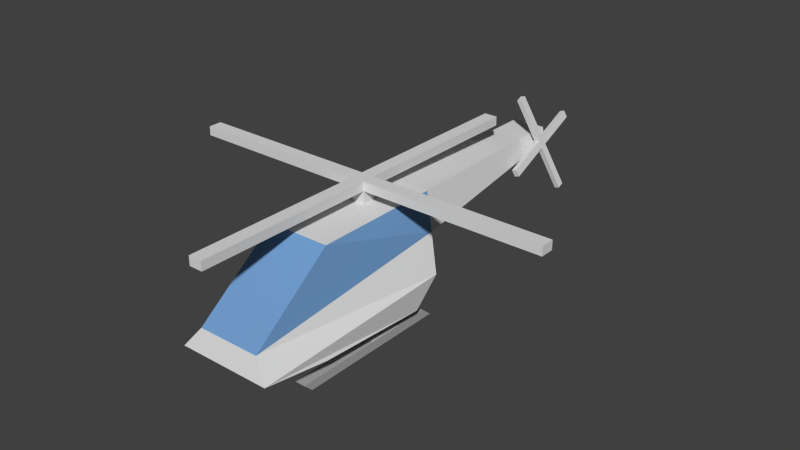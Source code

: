 # Source: helicopter.blend  (saved by Blender 2.73.0; exported with 4.5.12 LTS)
import bpy
from mathutils import Matrix  # noqa: F401  (used for matrix-valued properties, if any)

bpy.ops.wm.read_factory_settings(use_empty=True)
scene = bpy.context.scene
scene.name = 'Scene'

# ---- collections
col_collection_1 = bpy.data.collections.new('Collection 1'); scene.collection.children.link(col_collection_1)

# ---- materials (node trees are filled in below, after node groups)
mat_body = bpy.data.materials.new('Body')
mat_body.alpha_threshold = 0.0
mat_body.use_transparent_shadow = False
mat_body.diffuse_color = (0.7357, 0.7357, 0.7357, 1.0)
mat_body.roughness = 0.5
mat_body.specular_intensity = 0.2925
mat_body.line_color = (0.0, 0.0, 0.0, 1.0)
mat_glass = bpy.data.materials.new('Glass')
mat_glass.alpha_threshold = 0.0
mat_glass.use_transparent_shadow = False
mat_glass.diffuse_color = (0.1696, 0.3464, 0.6279, 1.0)
mat_glass.roughness = 0.5
mat_landing = bpy.data.materials.new('Landing')
mat_landing.alpha_threshold = 0.0
mat_landing.use_transparent_shadow = False
mat_landing.diffuse_color = (0.4027, 0.4027, 0.4027, 1.0)
mat_landing.roughness = 0.5
mat_landing.specular_intensity = 0.0

# ---- material node trees

# ---- world
world_world = bpy.data.worlds.new('World'); scene.world = world_world
world_world.color = (0.05088, 0.05088, 0.05088)
world_world.use_sun_shadow = False
world_world.sun_shadow_jitter_overblur = 0.0
world_world.cycles.sampling_method = 'MANUAL'
world_world.cycles.sample_map_resolution = 256

# ---- meshes
me_cube = bpy.data.meshes.new('Cube')
me_cube.from_pydata([(0.1513, -0.335, 0.04223), (0.1513, 0.5293, 0.04223), (0.2086, 0.5293, 0.04223), (0.2086, -0.335, 0.04223), (0.1513, -0.3848, 0.09064), (0.1513, 0.4736, 0.09064), (0.2086, 0.4736, 0.09064), (0.2086, -0.3848, 0.09064), (0.1632, 0.1381, 0.1355), (0.1513, 0.09001, 0.09064), (0.1513, 0.2797, 0.09064), (0.1513, 0.2081, 0.04223), (0.1513, 0.147, 0.04223), (0.1632, 0.2165, 0.1355), (0.2086, 0.2797, 0.09064), (0.2086, 0.09001, 0.09064), (0.1041, 0.2165, 0.1355), (0.1041, 0.1381, 0.1355), (0.2086, 0.147, 0.04223), (0.2086, 0.2081, 0.04223), (-0.1513, -0.335, 0.04223), (-0.1513, 0.5293, 0.04223), (-0.2086, 0.5293, 0.04223), (-0.2086, -0.3837, 0.04223), (-0.1513, -0.3848, 0.09064), (-0.1513, 0.4736, 0.09064), (-0.2086, 0.4736, 0.09064), (-0.2086, -0.3848, 0.09064), (-0.1632, 0.1381, 0.1355), (-0.1513, 0.09001, 0.09064), (-0.1513, 0.2797, 0.09064), (-0.1513, 0.2081, 0.04223), (-0.1513, 0.147, 0.04223), (-0.1632, 0.2165, 0.1355), (-0.2086, 0.2797, 0.09064), (-0.2086, 0.09001, 0.09064), (-0.1041, 0.2165, 0.1355), (-0.1041, 0.1381, 0.1355), (-0.2086, 0.147, 0.04223), (-0.2086, 0.2081, 0.04223), (0.1926, 0.2135, 0.1333), (0.1926, -0.1926, 0.1472), (-0.1926, -0.1926, 0.1472), (-0.1926, 0.2135, 0.1333), (0.1724, 0.5426, 0.721), (0.1724, -0.176, 0.7153), (-0.1724, -0.176, 0.7153), (-0.1724, 0.5426, 0.721), (0.2998, 0.4603, 0.3365), (0.2351, 0.5014, 0.5341), (0.2595, -0.6699, 0.2575), (0.1779, -0.6333, 0.3689), (-0.2595, -0.6699, 0.2575), (-0.1729, -0.6333, 0.3689), (-0.2998, 0.4603, 0.3365), (-0.2351, 0.5014, 0.5341), (0.2716, 0.3468, 0.1721), (0.2716, -0.2918, 0.2086), (-0.2716, -0.2918, 0.2086), (-0.2716, 0.3468, 0.1721), (0.09372, 1.457, 0.6784), (-0.09372, 1.457, 0.6784), (0.1278, 1.434, 0.5767), (-0.1278, 1.434, 0.5767), (0.09372, 1.685, 0.6784), (-0.09372, 1.685, 0.6784), (0.1278, 1.662, 0.5767), (-0.1278, 1.662, 0.5767), (-0.04025, 0.2328, 0.7146), (-0.04025, 0.3077, 0.7146), (0.03467, 0.3077, 0.7146), (0.03467, 0.2328, 0.7146), (-0.04025, 0.2328, 0.7895), (-0.04025, 0.3077, 0.7895), (0.03467, 0.3077, 0.7895), (0.03467, 0.2328, 0.7895), (-0.04025, 0.2328, 0.8396), (-0.04025, 0.3077, 0.8396), (0.03467, 0.3077, 0.8396), (0.03467, 0.2328, 0.8396), (1.035, 0.3077, 0.7895), (1.035, 0.2328, 0.7895), (1.035, 0.3077, 0.8396), (1.035, 0.2328, 0.8396), (-1.04, 0.2328, 0.7895), (-1.04, 0.3077, 0.7895), (-1.04, 0.2328, 0.8396), (-1.04, 0.3077, 0.8396), (-0.04025, -0.7672, 0.7895), (0.03467, -0.7672, 0.7895), (-0.04025, -0.7672, 0.8396), (0.03467, -0.7672, 0.8396), (-0.04025, 1.308, 0.7895), (0.03467, 1.308, 0.7895), (-0.04025, 1.308, 0.8396), (0.03467, 1.308, 0.8396), (0.09413, 1.547, 0.6292), (0.08956, 1.587, 0.6407), (0.1019, 1.599, 0.6024), (0.1065, 1.559, 0.5909), (0.1342, 1.547, 0.6424), (0.1296, 1.588, 0.6539), (0.142, 1.6, 0.6155), (0.1465, 1.56, 0.604), (0.1609, 1.548, 0.6512), (0.1563, 1.588, 0.6627), (0.1687, 1.6, 0.6243), (0.1733, 1.56, 0.6128), (0.2212, 1.679, 0.3698), (0.2258, 1.639, 0.3583), (0.248, 1.679, 0.3786), (0.2526, 1.639, 0.3671), (0.05486, 1.468, 0.8881), (0.05029, 1.509, 0.8996), (0.08161, 1.469, 0.8969), (0.07704, 1.509, 0.9084), (0.1635, 1.289, 0.5688), (0.1758, 1.301, 0.5305), (0.1902, 1.29, 0.5776), (0.2026, 1.302, 0.5393), (0.1003, 1.846, 0.7275), (0.1127, 1.858, 0.6891), (0.127, 1.846, 0.7363), (0.1394, 1.859, 0.6979)], [], [(10, 5, 1, 11), (5, 6, 2, 1), (9, 15, 8, 17), (7, 4, 0, 3), (11, 1, 2, 19), (14, 6, 5, 10), (10, 9, 17, 16), (0, 12, 18, 3), (14, 10, 16, 13), (15, 14, 13, 8), (15, 7, 3, 18), (12, 11, 19, 18), (6, 14, 19, 2), (14, 15, 18, 19), (4, 9, 12, 0), (7, 15, 9, 4), (9, 10, 11, 12), (30, 31, 21, 25), (25, 21, 22, 26), (29, 37, 28, 35), (27, 23, 20, 24), (31, 39, 22, 21), (34, 30, 25, 26), (30, 36, 37, 29), (20, 23, 38, 32), (34, 33, 36, 30), (35, 28, 33, 34), (35, 38, 23, 27), (32, 38, 39, 31), (26, 22, 39, 34), (34, 39, 38, 35), (24, 20, 32, 29), (27, 24, 29, 35), (29, 32, 31, 30), (40, 41, 42, 43), (44, 47, 46, 45), (49, 44, 45, 51), (51, 45, 46, 53), (53, 46, 47, 55), (56, 40, 43, 59), (49, 55, 63, 62), (49, 48, 54, 55), (58, 52, 54, 59), (52, 53, 55, 54), (57, 50, 52, 58), (50, 51, 53, 52), (56, 48, 50, 57), (48, 49, 51, 50), (40, 56, 57, 41), (41, 57, 58, 42), (42, 58, 59, 43), (48, 56, 59, 54), (62, 63, 67, 66), (47, 44, 60, 61), (55, 47, 61, 63), (44, 49, 62, 60), (64, 66, 67, 65), (61, 60, 64, 65), (63, 61, 65, 67), (60, 62, 66, 64), (72, 73, 69, 68), (73, 74, 70, 69), (74, 75, 71, 70), (75, 72, 68, 71), (79, 78, 77, 76), (75, 79, 91, 89), (74, 78, 82, 80), (73, 77, 94, 92), (77, 73, 85, 87), (81, 80, 82, 83), (79, 75, 81, 83), (78, 79, 83, 82), (75, 74, 80, 81), (85, 84, 86, 87), (72, 76, 86, 84), (76, 77, 87, 86), (73, 72, 84, 85), (88, 89, 91, 90), (76, 72, 88, 90), (79, 76, 90, 91), (72, 75, 89, 88), (93, 92, 94, 95), (78, 74, 93, 95), (77, 78, 95, 94), (74, 73, 92, 93), (100, 101, 97, 96), (101, 102, 98, 97), (102, 103, 99, 98), (103, 100, 96, 99), (107, 106, 105, 104), (103, 107, 119, 117), (102, 106, 110, 108), (101, 105, 122, 120), (105, 101, 113, 115), (109, 108, 110, 111), (107, 103, 109, 111), (106, 107, 111, 110), (103, 102, 108, 109), (113, 112, 114, 115), (100, 104, 114, 112), (104, 105, 115, 114), (101, 100, 112, 113), (116, 117, 119, 118), (104, 100, 116, 118), (107, 104, 118, 119), (100, 103, 117, 116), (121, 120, 122, 123), (106, 102, 121, 123), (105, 106, 123, 122), (102, 101, 120, 121)])
me_cube.polygons.foreach_set('material_index', [2, 2, 2, 2, 2, 2, 2, 2, 2, 2, 2, 2, 2, 2, 2, 2, 2, 2, 2, 2, 2, 2, 2, 2, 2, 2, 2, 2, 2, 2, 2, 2, 2, 2, 0, 0, 1, 1, 1, 0, 0, 0, 0, 0, 0, 0, 0, 0, 0, 0, 0, 0, 0, 0, 0, 0, 0, 0, 0, 0, 0, 0, 0, 0, 0, 0, 0, 0, 0, 0, 0, 0, 0, 0, 0, 0, 0, 0, 0, 0, 0, 0, 0, 0, 0, 0, 0, 0, 0, 0, 0, 0, 0, 0, 0, 0, 0, 0, 0, 0, 0, 0, 0, 0, 0, 0, 0, 0, 0, 0])
me_cube.materials.append(mat_body)
me_cube.materials.append(mat_glass)
me_cube.materials.append(mat_landing)
me_cube.use_remesh_preserve_volume = False
me_cube.use_remesh_preserve_attributes = False
me_cube.use_mirror_vertex_groups = False
me_cube.update()
arm_armature = bpy.data.armatures.new('Armature')  # bones are not reproduced

# ---- objects
ob_helicopter = bpy.data.objects.new('Helicopter', arm_armature)
ob_helicoptermesh = bpy.data.objects.new('HelicopterMesh', me_cube)

# ---- transforms, parenting, visibility, modifiers, constraints
ob_helicopter.location = (-0.00078, 0.266, 0.7314)
ob_helicopter.show_in_front = True
ob_helicopter.lineart.crease_threshold = 0.0
ob_helicoptermesh.parent = ob_helicopter
ob_helicoptermesh.matrix_parent_inverse = Matrix(((1.0, 0.0, 0.0, 0.00078), (0.0, 1.0, 0.0, -0.266), (0.0, 0.0, 1.0, -0.7314), (0.0, 0.0, 0.0, 1.0)))
ob_helicoptermesh.location = (0.0, 0.0, 0.0)
ob_helicoptermesh.lock_rotations_4d = False
ob_helicoptermesh.empty_display_type = 'ARROWS'
ob_helicoptermesh.lineart.crease_threshold = 0.0
_vg = ob_helicoptermesh.vertex_groups.new(name='Complete')
_vg.add([0, 1, 2, 3, 4, 5, 6, 7, 8, 9, 10, 11, 12, 13, 14, 15, 16, 17, 18, 19, 20, 21, 22, 23, 24, 25, 26, 27, 28, 29, 30, 31, 32, 33, 34, 35, 36, 37, 38, 39, 40, 41, 42, 43, 44, 45, 46, 47, 48, 49, 50, 51, 52, 53, 54, 55, 56, 57, 58, 59, 60, 61, 62, 63, 64, 65, 66, 67, 68, 69, 70, 71, 72, 73, 74, 75, 76, 77, 78, 79, 80, 81, 82, 83, 84, 85, 86, 87, 88, 89, 90, 91, 92, 93, 94, 95, 96, 97, 98, 99, 100, 101, 102, 103, 104, 105, 106, 107, 108, 109, 110, 111, 112, 113, 114, 115, 116, 117, 118, 119, 120, 121, 122, 123], 1.0, 'REPLACE')
_vg = ob_helicoptermesh.vertex_groups.new(name='Body')
_vg.add([40, 41, 42, 43, 44, 45, 46, 47, 48, 49, 50, 51, 52, 53, 54, 55, 56, 57, 58, 59, 60, 61, 62, 63, 64, 65, 66, 67], 1.0, 'REPLACE')
_vg = ob_helicoptermesh.vertex_groups.new(name='Landing')
_vg.add([0, 1, 2, 3, 4, 5, 6, 7, 8, 9, 10, 11, 12, 13, 14, 15, 16, 17, 18, 19, 20, 21, 22, 23, 24, 25, 26, 27, 28, 29, 30, 31, 32, 33, 34, 35, 36, 37, 38, 39], 1.0, 'REPLACE')
_vg = ob_helicoptermesh.vertex_groups.new(name='MainRotor')
_vg.add([68, 69, 70, 71, 72, 73, 74, 75, 76, 77, 78, 79, 80, 81, 82, 83, 84, 85, 86, 87, 88, 89, 90, 91, 92, 93, 94, 95], 1.0, 'REPLACE')
_vg = ob_helicoptermesh.vertex_groups.new(name='TailRotor')
_vg.add([96, 97, 98, 99, 100, 101, 102, 103, 104, 105, 106, 107, 108, 109, 110, 111, 112, 113, 114, 115, 116, 117, 118, 119, 120, 121, 122, 123], 1.0, 'REPLACE')
_m = ob_helicoptermesh.modifiers.new('Armature', 'ARMATURE')
_m.object = ob_helicopter

# ---- collection membership
col_collection_1.objects.link(ob_helicopter)
col_collection_1.objects.link(ob_helicoptermesh)

# ---- scene / render settings (as saved in the file)
scene.frame_start = 1; scene.frame_end = 12; scene.frame_set(1)
scene.render.engine = 'BLENDER_EEVEE_NEXT'
scene.render.resolution_percentage = 50
scene.render.dither_intensity = 0.0
scene.cycles.use_denoising = False
scene.cycles.samples = 10
scene.cycles.sampling_pattern = 'TABULATED_SOBOL'
scene.cycles.light_sampling_threshold = 0.0
scene.cycles.use_adaptive_sampling = False
scene.cycles.use_light_tree = False
scene.cycles.blur_glossy = 0.0
scene.cycles.pixel_filter_type = 'GAUSSIAN'
scene.cycles.sample_clamp_indirect = 0.0
scene.view_settings.view_transform = 'Standard'
bpy.context.view_layer.update()

# ---- added for rendering (the .blend has no active camera and no usable light): camera, sun
cam_auto = bpy.data.cameras.new('AutoCamera')
cam_auto.lens = 50.0
cam_auto.sensor_width = 36.0
cam_auto.clip_end = 1000.0
ob_auto_camera = bpy.data.objects.new('AutoCamera', cam_auto)
scene.collection.objects.link(ob_auto_camera)
ob_auto_camera.location = (3.19566, -3.29246, 3.03408)
ob_auto_camera.rotation_euler = (1.09748, -7.21219e-08, 0.694738)
scene.camera = ob_auto_camera
light_auto_sun = bpy.data.lights.new('AutoSun', 'SUN')
light_auto_sun.energy = 3.0
light_auto_sun.angle = 0.0523599
ob_auto_sun = bpy.data.objects.new('AutoSun', light_auto_sun)
scene.collection.objects.link(ob_auto_sun)
ob_auto_sun.rotation_euler = (0.872665, 0.174533, 0.523599)
bpy.context.view_layer.update()

